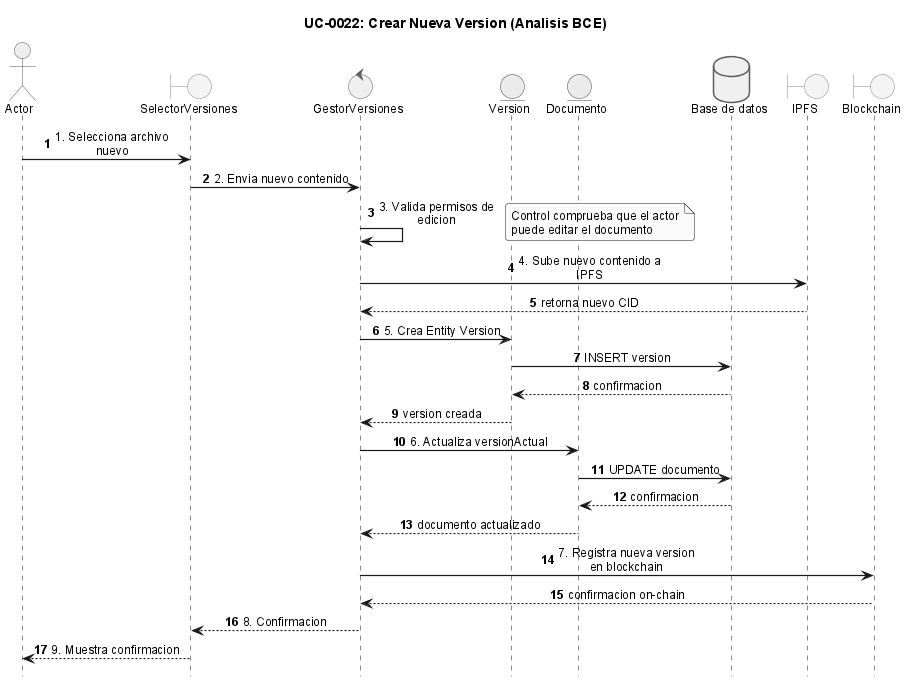

The diagram above was rendered by PlantUML. Its source (embedded in the PNG):
@startuml
!include _sequence-bce-style.puml

title UC-0022: Crear Nueva Version (Analisis BCE)

actor Actor
boundary "SelectorVersiones" as BS
control "GestorVersiones" as CV
entity "Version" as EV
entity "Documento" as ED

database "Base de datos" as DB
boundary "IPFS" as IPFS
boundary "Blockchain" as BC

Actor -> BS : 1. Selecciona archivo nuevo
BS -> CV : 2. Envia nuevo contenido
CV -> CV : 3. Valida permisos de edicion
note right : Control comprueba que el actor puede editar el documento

CV -> IPFS : 4. Sube nuevo contenido a IPFS
IPFS --> CV : retorna nuevo CID

CV -> EV : 5. Crea Entity Version
EV -> DB : INSERT version
DB --> EV : confirmacion
EV --> CV : version creada

CV -> ED : 6. Actualiza versionActual
ED -> DB : UPDATE documento
DB --> ED : confirmacion
ED --> CV : documento actualizado

CV -> BC : 7. Registra nueva version en blockchain
BC --> CV : confirmacion on-chain

CV --> BS : 8. Confirmacion
BS --> Actor : 9. Muestra confirmacion

@enduml